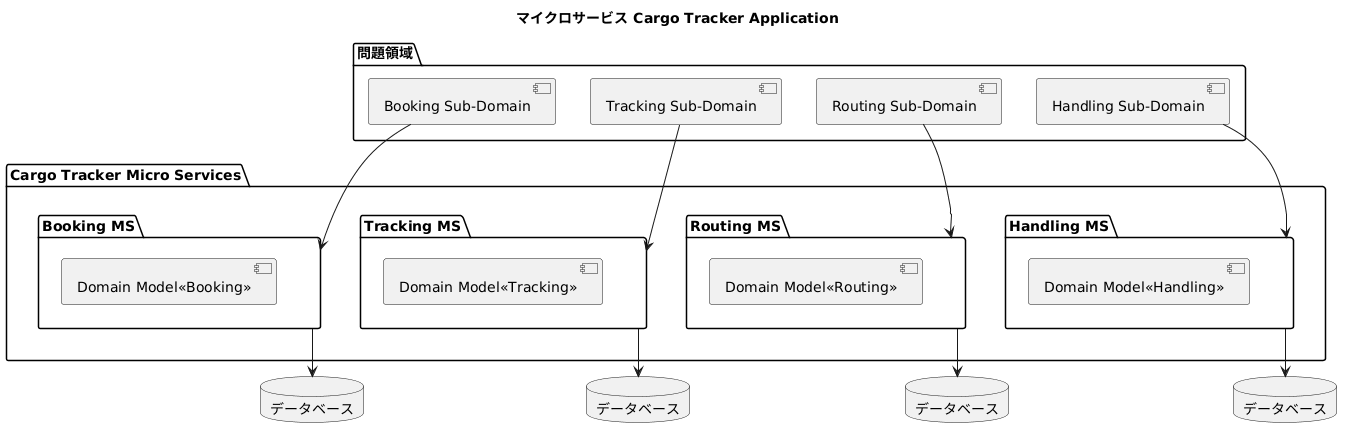

The diagram above was rendered by PlantUML. Its source (embedded in the PNG):
@startuml
title マイクロサービス Cargo Tracker Application

package 問題領域 {
   [Booking Sub-Domain]
   [Tracking Sub-Domain]
   [Routing Sub-Domain]
   [Handling Sub-Domain]
}

package "Cargo Tracker Micro Services" {
   package "Booking MS" {
     [Domain Model<<Booking>>]
   }
   package "Routing MS" {
     [Domain Model<<Routing>>]
   }
   package "Tracking MS" {
     [Domain Model<<Tracking>>]
   }
   package "Handling MS" {
     [Domain Model<<Handling>>]
   }
}

database DB_1 [
データベース
]
database DB_2 [
データベース
]
database DB_3 [
データベース
]
database DB_4 [
データベース
]

[Booking Sub-Domain] --> "Booking MS"
[Routing Sub-Domain] --> "Routing MS"
[Tracking Sub-Domain] --> "Tracking MS"
[Handling Sub-Domain] --> "Handling MS"
"Booking MS" --> DB_1
"Routing MS" --> DB_2
"Tracking MS" --> DB_3
"Handling MS" --> DB_4
@enduml